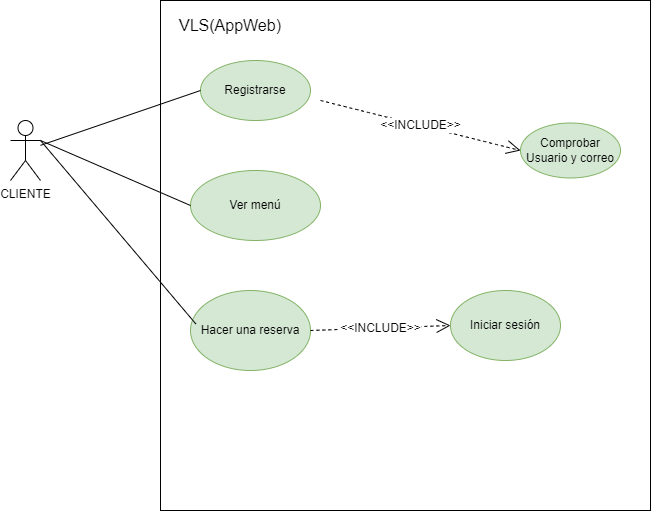

The diagram above was exported from draw.io. Its source (the exported page's mxGraphModel, read from the mxfile embedded in the PNG):
<mxGraphModel dx="1018" dy="719" grid="1" gridSize="10" guides="1" tooltips="1" connect="1" arrows="1" fold="1" page="1" pageScale="1" pageWidth="827" pageHeight="1169" math="0" shadow="0">
  <root>
    <mxCell id="0" />
    <mxCell id="1" parent="0" />
    <mxCell id="0gA7lJKDMZqp81fe1Dw1-1" value="" style="rounded=0;whiteSpace=wrap;html=1;" parent="1" vertex="1">
      <mxGeometry x="170" y="30" width="490" height="510" as="geometry" />
    </mxCell>
    <mxCell id="0gA7lJKDMZqp81fe1Dw1-2" value="CLIENTE" style="shape=umlActor;verticalLabelPosition=bottom;verticalAlign=top;html=1;outlineConnect=0;" parent="1" vertex="1">
      <mxGeometry x="20" y="150" width="30" height="60" as="geometry" />
    </mxCell>
    <mxCell id="fiQPgT9oVxNKTpjY6h9q-1" value="Registrarse" style="ellipse;whiteSpace=wrap;html=1;fillColor=#d5e8d4;strokeColor=#82b366;" vertex="1" parent="1">
      <mxGeometry x="210" y="90" width="110" height="60" as="geometry" />
    </mxCell>
    <mxCell id="fiQPgT9oVxNKTpjY6h9q-3" value="VLS(AppWeb)" style="text;html=1;align=center;verticalAlign=middle;whiteSpace=wrap;rounded=0;fontSize=16;" vertex="1" parent="1">
      <mxGeometry x="210" y="40" width="60" height="30" as="geometry" />
    </mxCell>
    <mxCell id="fiQPgT9oVxNKTpjY6h9q-5" value="Ver menú" style="ellipse;whiteSpace=wrap;html=1;fillColor=#d5e8d4;strokeColor=#82b366;" vertex="1" parent="1">
      <mxGeometry x="200" y="200" width="130" height="70" as="geometry" />
    </mxCell>
    <mxCell id="fiQPgT9oVxNKTpjY6h9q-6" value="Hacer una reserva" style="ellipse;whiteSpace=wrap;html=1;fillColor=#d5e8d4;strokeColor=#82b366;" vertex="1" parent="1">
      <mxGeometry x="200" y="320" width="120" height="80" as="geometry" />
    </mxCell>
    <mxCell id="fiQPgT9oVxNKTpjY6h9q-7" value="Iniciar sesión" style="ellipse;whiteSpace=wrap;html=1;fillColor=#d5e8d4;strokeColor=#82b366;" vertex="1" parent="1">
      <mxGeometry x="460" y="320" width="110" height="70" as="geometry" />
    </mxCell>
    <mxCell id="fiQPgT9oVxNKTpjY6h9q-8" value="" style="endArrow=none;html=1;rounded=0;fontSize=12;startSize=8;endSize=8;curved=1;exitX=0;exitY=0.5;exitDx=0;exitDy=0;" edge="1" parent="1" source="fiQPgT9oVxNKTpjY6h9q-1" target="0gA7lJKDMZqp81fe1Dw1-2">
      <mxGeometry width="50" height="50" relative="1" as="geometry">
        <mxPoint x="340" y="100" as="sourcePoint" />
        <mxPoint x="390" y="50" as="targetPoint" />
      </mxGeometry>
    </mxCell>
    <mxCell id="fiQPgT9oVxNKTpjY6h9q-9" value="" style="endArrow=none;html=1;rounded=0;fontSize=12;startSize=8;endSize=8;curved=1;entryX=0;entryY=0.5;entryDx=0;entryDy=0;exitX=1;exitY=0.3333333333333333;exitDx=0;exitDy=0;exitPerimeter=0;" edge="1" parent="1" source="0gA7lJKDMZqp81fe1Dw1-2" target="fiQPgT9oVxNKTpjY6h9q-5">
      <mxGeometry width="50" height="50" relative="1" as="geometry">
        <mxPoint x="70" y="170" as="sourcePoint" />
        <mxPoint x="390" y="50" as="targetPoint" />
      </mxGeometry>
    </mxCell>
    <mxCell id="fiQPgT9oVxNKTpjY6h9q-10" value="" style="endArrow=none;html=1;rounded=0;fontSize=12;startSize=8;endSize=8;curved=1;entryX=0.044;entryY=0.417;entryDx=0;entryDy=0;entryPerimeter=0;exitX=1;exitY=0.3333333333333333;exitDx=0;exitDy=0;exitPerimeter=0;" edge="1" parent="1" source="0gA7lJKDMZqp81fe1Dw1-2" target="fiQPgT9oVxNKTpjY6h9q-6">
      <mxGeometry width="50" height="50" relative="1" as="geometry">
        <mxPoint x="340" y="100" as="sourcePoint" />
        <mxPoint x="390" y="50" as="targetPoint" />
      </mxGeometry>
    </mxCell>
    <mxCell id="fiQPgT9oVxNKTpjY6h9q-12" value="Comprobar Usuario y correo" style="ellipse;whiteSpace=wrap;html=1;fillColor=#d5e8d4;strokeColor=#82b366;" vertex="1" parent="1">
      <mxGeometry x="530" y="152.5" width="100" height="55" as="geometry" />
    </mxCell>
    <mxCell id="fiQPgT9oVxNKTpjY6h9q-25" value="&amp;lt;&amp;lt;INCLUDE&amp;gt;&amp;gt;" style="endArrow=open;endSize=12;dashed=1;html=1;rounded=0;fontSize=12;curved=1;exitX=1;exitY=0.5;exitDx=0;exitDy=0;entryX=0;entryY=0.5;entryDx=0;entryDy=0;" edge="1" parent="1" source="fiQPgT9oVxNKTpjY6h9q-6" target="fiQPgT9oVxNKTpjY6h9q-7">
      <mxGeometry width="160" relative="1" as="geometry">
        <mxPoint x="280" y="270" as="sourcePoint" />
        <mxPoint x="490" y="170" as="targetPoint" />
      </mxGeometry>
    </mxCell>
    <mxCell id="fiQPgT9oVxNKTpjY6h9q-26" value="&amp;lt;&amp;lt;INCLUDE&amp;gt;&amp;gt;" style="endArrow=open;endSize=12;dashed=1;html=1;rounded=0;fontSize=12;curved=1;exitX=1;exitY=0.5;exitDx=0;exitDy=0;entryX=0;entryY=0.5;entryDx=0;entryDy=0;" edge="1" parent="1" target="fiQPgT9oVxNKTpjY6h9q-12">
      <mxGeometry width="160" relative="1" as="geometry">
        <mxPoint x="330" y="130" as="sourcePoint" />
        <mxPoint x="500" y="180" as="targetPoint" />
      </mxGeometry>
    </mxCell>
  </root>
</mxGraphModel>